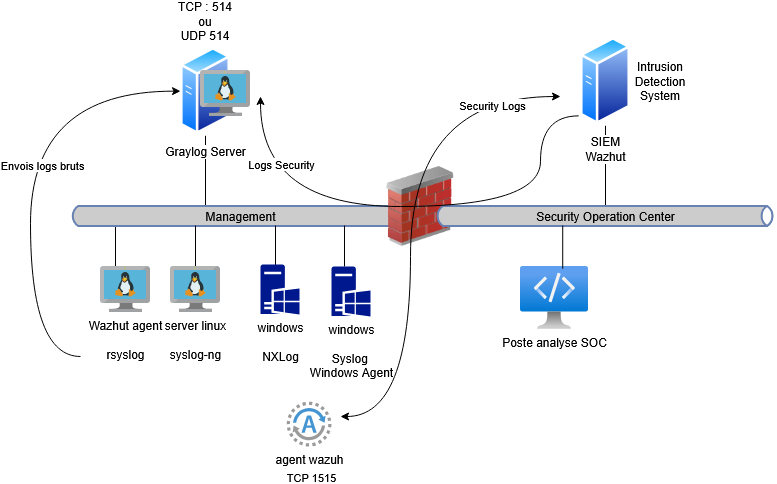

The diagram above was exported from draw.io. Its source (the exported page's mxGraphModel, read from the mxfile embedded in the PNG):
<mxGraphModel dx="991" dy="659" grid="1" gridSize="10" guides="1" tooltips="1" connect="1" arrows="1" fold="1" page="1" pageScale="1" pageWidth="827" pageHeight="1169" math="0" shadow="0">
  <root>
    <mxCell id="0" />
    <mxCell id="1" parent="0" />
    <mxCell id="eu2-kEEMd_YDknl-LrDL-5" edge="1" parent="1" source="eu2-kEEMd_YDknl-LrDL-1" style="rounded=0;orthogonalLoop=1;jettySize=auto;html=1;endArrow=none;endFill=0;" target="eu2-kEEMd_YDknl-LrDL-3">
      <mxGeometry relative="1" as="geometry" />
    </mxCell>
    <mxCell id="eu2-kEEMd_YDknl-LrDL-1" parent="1" style="image;aspect=fixed;perimeter=ellipsePerimeter;html=1;align=center;shadow=0;dashed=0;spacingTop=3;image=img/lib/active_directory/generic_server.svg;" value="Graylog Server" vertex="1">
      <mxGeometry height="89.28" width="50" x="250" y="180" as="geometry" />
    </mxCell>
    <mxCell id="eu2-kEEMd_YDknl-LrDL-4" edge="1" parent="1" style="rounded=0;orthogonalLoop=1;jettySize=auto;html=1;endArrow=none;endFill=0;" target="eu2-kEEMd_YDknl-LrDL-3">
      <mxGeometry relative="1" as="geometry">
        <mxPoint x="185" y="400" as="sourcePoint" />
      </mxGeometry>
    </mxCell>
    <mxCell id="eu2-kEEMd_YDknl-LrDL-3" parent="1" style="html=1;outlineConnect=0;fillColor=#CCCCCC;strokeColor=#6881B3;gradientColor=none;gradientDirection=north;strokeWidth=2;shape=mxgraph.networks.bus;gradientColor=none;gradientDirection=north;fontColor=#ffffff;perimeter=backbonePerimeter;backboneSize=20;" value="&lt;span style=&quot;color: rgb(0, 0, 0);&quot;&gt;Management&lt;/span&gt;" vertex="1">
      <mxGeometry height="20" width="340" x="140" y="340" as="geometry" />
    </mxCell>
    <mxCell id="eu2-kEEMd_YDknl-LrDL-6" parent="1" style="image;sketch=0;aspect=fixed;html=1;points=[];align=center;fontSize=12;image=img/lib/mscae/VM_Linux.svg;" value="&lt;div&gt;Wazhut agent&lt;/div&gt;&lt;div&gt;&lt;br&gt;&lt;/div&gt;&lt;div&gt;rsyslog&lt;/div&gt;" vertex="1">
      <mxGeometry height="46" width="50" x="170" y="400" as="geometry" />
    </mxCell>
    <mxCell id="eu2-kEEMd_YDknl-LrDL-10" edge="1" parent="1" source="eu2-kEEMd_YDknl-LrDL-7" style="rounded=0;orthogonalLoop=1;jettySize=auto;html=1;endArrow=none;endFill=0;" target="eu2-kEEMd_YDknl-LrDL-3">
      <mxGeometry relative="1" as="geometry" />
    </mxCell>
    <mxCell id="eu2-kEEMd_YDknl-LrDL-7" parent="1" style="image;sketch=0;aspect=fixed;html=1;points=[];align=center;fontSize=12;image=img/lib/mscae/VM_Linux.svg;" value="server linux&lt;br&gt;&lt;div&gt;&lt;br&gt;&lt;/div&gt;&lt;div&gt;syslog-ng&lt;/div&gt;" vertex="1">
      <mxGeometry height="46" width="50" x="240" y="400" as="geometry" />
    </mxCell>
    <mxCell id="eu2-kEEMd_YDknl-LrDL-11" edge="1" parent="1" style="rounded=0;orthogonalLoop=1;jettySize=auto;html=1;endArrow=none;endFill=0;" target="eu2-kEEMd_YDknl-LrDL-3">
      <mxGeometry relative="1" as="geometry">
        <mxPoint x="345" y="400" as="sourcePoint" />
      </mxGeometry>
    </mxCell>
    <mxCell id="eu2-kEEMd_YDknl-LrDL-12" edge="1" parent="1" style="rounded=0;orthogonalLoop=1;jettySize=auto;html=1;endArrow=none;endFill=0;" target="eu2-kEEMd_YDknl-LrDL-3">
      <mxGeometry relative="1" as="geometry">
        <mxPoint x="414" y="400" as="sourcePoint" />
      </mxGeometry>
    </mxCell>
    <mxCell id="eu2-kEEMd_YDknl-LrDL-13" parent="1" style="sketch=0;aspect=fixed;pointerEvents=1;shadow=0;dashed=0;html=1;strokeColor=none;labelPosition=center;verticalLabelPosition=bottom;verticalAlign=top;align=center;fillColor=#00188D;shape=mxgraph.mscae.enterprise.windows_server" value="windows&lt;br&gt;&lt;br&gt;Syslog&amp;nbsp;&lt;br&gt;Windows Agent" vertex="1">
      <mxGeometry height="50" width="39" x="401" y="400" as="geometry" />
    </mxCell>
    <mxCell id="eu2-kEEMd_YDknl-LrDL-14" parent="1" style="sketch=0;aspect=fixed;pointerEvents=1;shadow=0;dashed=0;html=1;strokeColor=none;labelPosition=center;verticalLabelPosition=bottom;verticalAlign=top;align=center;fillColor=#00188D;shape=mxgraph.mscae.enterprise.windows_server" value="windows&lt;br&gt;&lt;br&gt;NXLog" vertex="1">
      <mxGeometry height="50" width="39" x="330" y="398" as="geometry" />
    </mxCell>
    <mxCell id="eu2-kEEMd_YDknl-LrDL-15" parent="1" style="image;sketch=0;aspect=fixed;html=1;points=[];align=center;fontSize=12;image=img/lib/mscae/VM_Linux.svg;" value="" vertex="1">
      <mxGeometry height="46" width="50" x="270" y="204" as="geometry" />
    </mxCell>
    <mxCell id="eu2-kEEMd_YDknl-LrDL-16" parent="1" style="text;html=1;whiteSpace=wrap;strokeColor=none;fillColor=none;align=center;verticalAlign=middle;rounded=0;" value="&lt;div&gt;TCP : 514&lt;/div&gt;&lt;div&gt;ou&lt;/div&gt;&lt;div&gt;UDP 514&lt;/div&gt;" vertex="1">
      <mxGeometry height="30" width="60" x="245" y="140" as="geometry" />
    </mxCell>
    <mxCell id="eu2-kEEMd_YDknl-LrDL-23" edge="1" parent="1" source="eu2-kEEMd_YDknl-LrDL-18" style="edgeStyle=orthogonalEdgeStyle;rounded=0;orthogonalLoop=1;jettySize=auto;html=1;endArrow=none;endFill=0;" target="eu2-kEEMd_YDknl-LrDL-20">
      <mxGeometry relative="1" as="geometry" />
    </mxCell>
    <mxCell id="eu2-kEEMd_YDknl-LrDL-41" connectable="0" parent="eu2-kEEMd_YDknl-LrDL-23" style="edgeLabel;html=1;align=center;verticalAlign=middle;resizable=0;points=[];" value="Text" vertex="1">
      <mxGeometry relative="1" x="-0.3826" y="3" as="geometry">
        <mxPoint as="offset" />
      </mxGeometry>
    </mxCell>
    <mxCell id="eu2-kEEMd_YDknl-LrDL-18" parent="1" style="image;aspect=fixed;perimeter=ellipsePerimeter;html=1;align=center;shadow=0;dashed=0;spacingTop=3;image=img/lib/active_directory/generic_server.svg;" value="SIEM&lt;br&gt;Wazhut" vertex="1">
      <mxGeometry height="89.28" width="50" x="650" y="170" as="geometry" />
    </mxCell>
    <mxCell id="eu2-kEEMd_YDknl-LrDL-19" parent="1" style="image;html=1;image=img/lib/clip_art/networking/Firewall_02_128x128.png" value="" vertex="1">
      <mxGeometry height="80" width="80" x="450" y="300" as="geometry" />
    </mxCell>
    <mxCell id="eu2-kEEMd_YDknl-LrDL-20" parent="1" style="html=1;outlineConnect=0;fillColor=#CCCCCC;strokeColor=#6881B3;gradientColor=none;gradientDirection=north;strokeWidth=2;shape=mxgraph.networks.bus;gradientColor=none;gradientDirection=north;fontColor=#ffffff;perimeter=backbonePerimeter;backboneSize=20;" value="&lt;span style=&quot;color: rgb(0, 0, 0);&quot;&gt;Security Operation Center&lt;/span&gt;" vertex="1">
      <mxGeometry height="20" width="340" x="505" y="340" as="geometry" />
    </mxCell>
    <mxCell id="eu2-kEEMd_YDknl-LrDL-21" parent="1" style="image;aspect=fixed;html=1;points=[];align=center;fontSize=12;image=img/lib/azure2/other/Defender_Engineering_Station.svg;" value="Poste analyse SOC" vertex="1">
      <mxGeometry height="62.839999999999996" width="68" x="590" y="400" as="geometry" />
    </mxCell>
    <mxCell id="eu2-kEEMd_YDknl-LrDL-22" edge="1" parent="1" source="eu2-kEEMd_YDknl-LrDL-20" style="rounded=0;orthogonalLoop=1;jettySize=auto;html=1;entryX=0.621;entryY=0.035;entryDx=0;entryDy=0;entryPerimeter=0;endArrow=none;endFill=0;" target="eu2-kEEMd_YDknl-LrDL-21">
      <mxGeometry relative="1" as="geometry" />
    </mxCell>
    <mxCell id="eu2-kEEMd_YDknl-LrDL-28" edge="1" parent="1" source="eu2-kEEMd_YDknl-LrDL-18" style="endArrow=classic;html=1;rounded=0;edgeStyle=orthogonalEdgeStyle;curved=1;exitX=-0.036;exitY=0.889;exitDx=0;exitDy=0;exitPerimeter=0;" value="">
      <mxGeometry height="50" relative="1" width="50" as="geometry">
        <Array as="points">
          <mxPoint x="610" y="249" />
          <mxPoint x="610" y="340" />
          <mxPoint x="330" y="340" />
        </Array>
        <mxPoint x="720" y="250" as="sourcePoint" />
        <mxPoint x="330" y="230" as="targetPoint" />
      </mxGeometry>
    </mxCell>
    <mxCell id="eu2-kEEMd_YDknl-LrDL-42" connectable="0" parent="eu2-kEEMd_YDknl-LrDL-28" style="edgeLabel;html=1;align=center;verticalAlign=middle;resizable=0;points=[];" value="Logs Security" vertex="1">
      <mxGeometry relative="1" x="0.7371" y="-20" as="geometry">
        <mxPoint as="offset" />
      </mxGeometry>
    </mxCell>
    <mxCell id="eu2-kEEMd_YDknl-LrDL-31" parent="1" style="shadow=0;dashed=0;html=1;strokeColor=none;fillColor=#4495D1;labelPosition=center;verticalLabelPosition=bottom;verticalAlign=top;align=center;outlineConnect=0;shape=mxgraph.veeam.2d.agent;pointerEvents=1;" value="agent wazuh" vertex="1">
      <mxGeometry height="44.8" width="44.8" x="356.2" y="535.2" as="geometry" />
    </mxCell>
    <mxCell id="eu2-kEEMd_YDknl-LrDL-32" edge="1" parent="1" style="endArrow=classic;html=1;rounded=0;entryX=0;entryY=0.5;entryDx=0;entryDy=0;edgeStyle=orthogonalEdgeStyle;curved=1;" target="eu2-kEEMd_YDknl-LrDL-1" value="">
      <mxGeometry height="50" relative="1" width="50" as="geometry">
        <Array as="points">
          <mxPoint x="100" y="490" />
          <mxPoint x="100" y="225" />
        </Array>
        <mxPoint x="150" y="490" as="sourcePoint" />
        <mxPoint x="550" y="590" as="targetPoint" />
      </mxGeometry>
    </mxCell>
    <mxCell id="eu2-kEEMd_YDknl-LrDL-35" connectable="0" parent="eu2-kEEMd_YDknl-LrDL-32" style="edgeLabel;html=1;align=center;verticalAlign=middle;resizable=0;points=[];" value="Envois logs bruts" vertex="1">
      <mxGeometry relative="1" x="0.0391" y="-11" as="geometry">
        <mxPoint as="offset" />
      </mxGeometry>
    </mxCell>
    <mxCell id="eu2-kEEMd_YDknl-LrDL-34" connectable="0" parent="1" style="edgeLabel;html=1;align=center;verticalAlign=middle;resizable=0;points=[];" value="TCP 1515" vertex="1">
      <mxGeometry x="520" y="580" as="geometry">
        <mxPoint x="-140" y="30" as="offset" />
      </mxGeometry>
    </mxCell>
    <mxCell id="eu2-kEEMd_YDknl-LrDL-38" edge="1" parent="1" style="endArrow=classic;startArrow=classic;html=1;rounded=0;edgeStyle=orthogonalEdgeStyle;curved=1;" value="">
      <mxGeometry height="50" relative="1" width="50" as="geometry">
        <Array as="points">
          <mxPoint x="480" y="550" />
          <mxPoint x="480" y="230" />
        </Array>
        <mxPoint x="410" y="550" as="sourcePoint" />
        <mxPoint x="630" y="230" as="targetPoint" />
      </mxGeometry>
    </mxCell>
    <mxCell id="eu2-kEEMd_YDknl-LrDL-39" connectable="0" parent="eu2-kEEMd_YDknl-LrDL-38" style="edgeLabel;html=1;align=center;verticalAlign=middle;resizable=0;points=[];" value="Security Logs" vertex="1">
      <mxGeometry relative="1" x="0.7452" y="-8" as="geometry">
        <mxPoint as="offset" />
      </mxGeometry>
    </mxCell>
    <mxCell id="eu2-kEEMd_YDknl-LrDL-40" parent="1" style="text;html=1;whiteSpace=wrap;strokeColor=none;fillColor=none;align=center;verticalAlign=middle;rounded=0;" value="Intrusion Detection&lt;br&gt;System" vertex="1">
      <mxGeometry height="30" width="60" x="700" y="199.64" as="geometry" />
    </mxCell>
  </root>
</mxGraphModel>